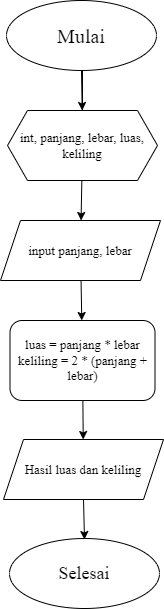

The diagram above was exported from draw.io. Its source (the exported page's mxGraphModel, read from the mxfile embedded in the PNG):
<mxGraphModel dx="637" dy="467" grid="1" gridSize="10" guides="1" tooltips="1" connect="1" arrows="1" fold="1" page="1" pageScale="1" pageWidth="850" pageHeight="1100" math="0" shadow="0">
  <root>
    <mxCell id="0" />
    <mxCell id="1" parent="0" />
    <mxCell id="20" value="" style="edgeStyle=none;html=1;fontFamily=Times New Roman;fontSize=13;" edge="1" parent="1" source="2" target="3">
      <mxGeometry relative="1" as="geometry" />
    </mxCell>
    <mxCell id="2" value="&lt;font face=&quot;Times New Roman&quot; style=&quot;font-size: 20px;&quot;&gt;Mulai&lt;/font&gt;" style="ellipse;whiteSpace=wrap;html=1;" vertex="1" parent="1">
      <mxGeometry x="230" width="150" height="70" as="geometry" />
    </mxCell>
    <mxCell id="19" value="" style="edgeStyle=none;html=1;fontFamily=Times New Roman;fontSize=13;" edge="1" parent="1" source="3" target="4">
      <mxGeometry relative="1" as="geometry" />
    </mxCell>
    <mxCell id="3" value="&lt;font style=&quot;font-size: 13px;&quot; face=&quot;Times New Roman&quot;&gt;int, panjang, lebar, luas, keliling&lt;/font&gt;" style="shape=hexagon;perimeter=hexagonPerimeter2;whiteSpace=wrap;html=1;fixedSize=1;" vertex="1" parent="1">
      <mxGeometry x="231" y="110" width="150" height="70" as="geometry" />
    </mxCell>
    <mxCell id="18" value="" style="edgeStyle=none;html=1;fontFamily=Times New Roman;fontSize=13;" edge="1" parent="1" source="4" target="5">
      <mxGeometry relative="1" as="geometry" />
    </mxCell>
    <mxCell id="4" value="&lt;font style=&quot;font-size: 13px;&quot;&gt;input panjang, lebar&lt;/font&gt;" style="shape=parallelogram;perimeter=parallelogramPerimeter;whiteSpace=wrap;html=1;fixedSize=1;fontFamily=Times New Roman;" vertex="1" parent="1">
      <mxGeometry x="224" y="220" width="160" height="60" as="geometry" />
    </mxCell>
    <mxCell id="21" value="" style="edgeStyle=none;html=1;fontFamily=Times New Roman;fontSize=13;" edge="1" parent="1" source="5" target="7">
      <mxGeometry relative="1" as="geometry" />
    </mxCell>
    <mxCell id="5" value="&lt;font style=&quot;font-size: 13px;&quot; face=&quot;Times New Roman&quot;&gt;luas = panjang * lebar&lt;br&gt;keliling = 2 * (panjang + lebar)&lt;/font&gt;" style="rounded=1;whiteSpace=wrap;html=1;" vertex="1" parent="1">
      <mxGeometry x="233.5" y="320" width="145" height="80" as="geometry" />
    </mxCell>
    <mxCell id="22" value="" style="edgeStyle=none;html=1;fontFamily=Times New Roman;fontSize=13;exitX=0.5;exitY=1;exitDx=0;exitDy=0;" edge="1" parent="1" source="7">
      <mxGeometry relative="1" as="geometry">
        <mxPoint x="309.1428571428571" y="499" as="sourcePoint" />
        <mxPoint x="307.9999111229873" y="539.0031106954411" as="targetPoint" />
      </mxGeometry>
    </mxCell>
    <mxCell id="7" value="&lt;font style=&quot;font-size: 13px;&quot; face=&quot;Times New Roman&quot;&gt;Hasil luas dan keliling&lt;/font&gt;" style="shape=parallelogram;perimeter=parallelogramPerimeter;whiteSpace=wrap;html=1;fixedSize=1;" vertex="1" parent="1">
      <mxGeometry x="227" y="439" width="160" height="60" as="geometry" />
    </mxCell>
    <mxCell id="8" value="&lt;font style=&quot;font-size: 18px;&quot; face=&quot;Times New Roman&quot;&gt;Selesai&lt;/font&gt;" style="ellipse;whiteSpace=wrap;html=1;" vertex="1" parent="1">
      <mxGeometry x="233" y="538" width="150" height="70" as="geometry" />
    </mxCell>
    <mxCell id="9" value="" style="endArrow=none;html=1;exitX=0.5;exitY=0;exitDx=0;exitDy=0;" edge="1" parent="1" source="3">
      <mxGeometry width="50" height="50" relative="1" as="geometry">
        <mxPoint x="306" y="100" as="sourcePoint" />
        <mxPoint x="306" y="70" as="targetPoint" />
      </mxGeometry>
    </mxCell>
  </root>
</mxGraphModel>